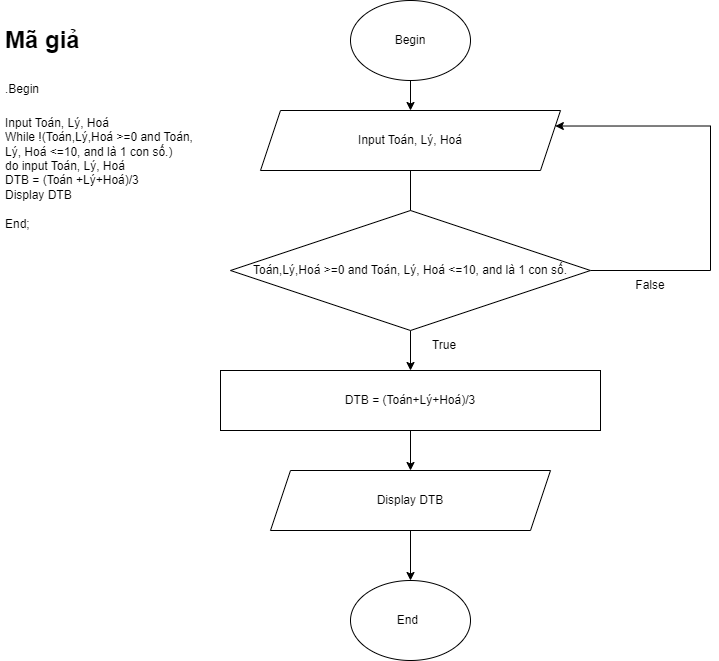

The diagram above was exported from draw.io. Its source (the exported page's mxGraphModel, read from the mxfile embedded in the PNG):
<mxGraphModel dx="1290" dy="581" grid="1" gridSize="10" guides="1" tooltips="1" connect="1" arrows="1" fold="1" page="1" pageScale="1" pageWidth="827" pageHeight="1169" math="0" shadow="0">
  <root>
    <mxCell id="0" />
    <mxCell id="1" parent="0" />
    <mxCell id="2HCF_teihQEg8rtVwn4U-1" value="&lt;h1&gt;&lt;span style=&quot;background-color: initial;&quot;&gt;Mã giả&lt;/span&gt;&lt;/h1&gt;&lt;h1&gt;&lt;span style=&quot;background-color: initial; font-size: 12px; font-weight: normal;&quot;&gt;.Begin&lt;/span&gt;&lt;/h1&gt;&lt;div&gt;&lt;span style=&quot;background-color: initial; font-size: 12px; font-weight: normal;&quot;&gt;Input Toán, Lý, Hoá&lt;/span&gt;&lt;/div&gt;&lt;div&gt;While !(Toán,Lý,Hoá &amp;gt;=0 and Toán, Lý, Hoá &amp;lt;=10, and là 1 con số.)&lt;/div&gt;&lt;div&gt;do input Toán, Lý, Hoá&lt;/div&gt;&lt;div&gt;DTB = (Toán +Lý+Hoá)/3&lt;/div&gt;&lt;div&gt;Display DTB&lt;/div&gt;&lt;div&gt;&lt;br&gt;&lt;/div&gt;&lt;div&gt;End;&lt;/div&gt;&lt;div&gt;&lt;br&gt;&lt;/div&gt;" style="text;html=1;strokeColor=none;fillColor=none;spacing=5;spacingTop=-20;whiteSpace=wrap;overflow=hidden;rounded=0;" vertex="1" parent="1">
      <mxGeometry y="60" width="210" height="330" as="geometry" />
    </mxCell>
    <mxCell id="2HCF_teihQEg8rtVwn4U-2" value="End&lt;span style=&quot;white-space: pre;&quot;&gt;&#09;&lt;/span&gt;" style="ellipse;whiteSpace=wrap;html=1;" vertex="1" parent="1">
      <mxGeometry x="350" y="620" width="120" height="80" as="geometry" />
    </mxCell>
    <mxCell id="2HCF_teihQEg8rtVwn4U-5" value="" style="edgeStyle=orthogonalEdgeStyle;rounded=0;orthogonalLoop=1;jettySize=auto;html=1;" edge="1" parent="1" source="2HCF_teihQEg8rtVwn4U-3" target="2HCF_teihQEg8rtVwn4U-4">
      <mxGeometry relative="1" as="geometry" />
    </mxCell>
    <mxCell id="2HCF_teihQEg8rtVwn4U-3" value="Begin" style="ellipse;whiteSpace=wrap;html=1;" vertex="1" parent="1">
      <mxGeometry x="350" y="40" width="120" height="80" as="geometry" />
    </mxCell>
    <mxCell id="2HCF_teihQEg8rtVwn4U-9" value="" style="edgeStyle=orthogonalEdgeStyle;rounded=0;orthogonalLoop=1;jettySize=auto;html=1;" edge="1" parent="1" source="2HCF_teihQEg8rtVwn4U-4">
      <mxGeometry relative="1" as="geometry">
        <mxPoint x="410" y="300" as="targetPoint" />
      </mxGeometry>
    </mxCell>
    <mxCell id="2HCF_teihQEg8rtVwn4U-4" value="Input Toán, Lý, Hoá" style="shape=parallelogram;perimeter=parallelogramPerimeter;whiteSpace=wrap;html=1;fixedSize=1;" vertex="1" parent="1">
      <mxGeometry x="260" y="150" width="300" height="60" as="geometry" />
    </mxCell>
    <mxCell id="2HCF_teihQEg8rtVwn4U-14" value="" style="edgeStyle=orthogonalEdgeStyle;rounded=0;orthogonalLoop=1;jettySize=auto;html=1;" edge="1" parent="1" source="2HCF_teihQEg8rtVwn4U-10" target="2HCF_teihQEg8rtVwn4U-13">
      <mxGeometry relative="1" as="geometry" />
    </mxCell>
    <mxCell id="2HCF_teihQEg8rtVwn4U-16" style="edgeStyle=orthogonalEdgeStyle;rounded=0;orthogonalLoop=1;jettySize=auto;html=1;exitX=1;exitY=0.5;exitDx=0;exitDy=0;entryX=1;entryY=0.25;entryDx=0;entryDy=0;" edge="1" parent="1" source="2HCF_teihQEg8rtVwn4U-10" target="2HCF_teihQEg8rtVwn4U-4">
      <mxGeometry relative="1" as="geometry">
        <mxPoint x="710" y="160" as="targetPoint" />
        <Array as="points">
          <mxPoint x="710" y="310" />
          <mxPoint x="710" y="166" />
        </Array>
      </mxGeometry>
    </mxCell>
    <mxCell id="2HCF_teihQEg8rtVwn4U-10" value="Toán,Lý,Hoá &amp;gt;=0 and Toán, Lý, Hoá &amp;lt;=10, and là 1 con số." style="rhombus;whiteSpace=wrap;html=1;" vertex="1" parent="1">
      <mxGeometry x="230" y="250" width="360" height="120" as="geometry" />
    </mxCell>
    <mxCell id="2HCF_teihQEg8rtVwn4U-22" value="" style="edgeStyle=orthogonalEdgeStyle;rounded=0;orthogonalLoop=1;jettySize=auto;html=1;" edge="1" parent="1" source="2HCF_teihQEg8rtVwn4U-13" target="2HCF_teihQEg8rtVwn4U-21">
      <mxGeometry relative="1" as="geometry" />
    </mxCell>
    <mxCell id="2HCF_teihQEg8rtVwn4U-13" value="DTB = (Toán+Lý+Hoá)/3" style="whiteSpace=wrap;html=1;" vertex="1" parent="1">
      <mxGeometry x="220" y="410" width="380" height="60" as="geometry" />
    </mxCell>
    <mxCell id="2HCF_teihQEg8rtVwn4U-18" value="False" style="text;html=1;strokeColor=none;fillColor=none;align=center;verticalAlign=middle;whiteSpace=wrap;rounded=0;" vertex="1" parent="1">
      <mxGeometry x="620" y="310" width="60" height="30" as="geometry" />
    </mxCell>
    <mxCell id="2HCF_teihQEg8rtVwn4U-19" value="True" style="text;html=1;strokeColor=none;fillColor=none;align=center;verticalAlign=middle;whiteSpace=wrap;rounded=0;" vertex="1" parent="1">
      <mxGeometry x="414" y="370" width="60" height="30" as="geometry" />
    </mxCell>
    <mxCell id="2HCF_teihQEg8rtVwn4U-23" value="" style="edgeStyle=orthogonalEdgeStyle;rounded=0;orthogonalLoop=1;jettySize=auto;html=1;" edge="1" parent="1" source="2HCF_teihQEg8rtVwn4U-21" target="2HCF_teihQEg8rtVwn4U-2">
      <mxGeometry relative="1" as="geometry" />
    </mxCell>
    <mxCell id="2HCF_teihQEg8rtVwn4U-21" value="Display DTB" style="shape=parallelogram;perimeter=parallelogramPerimeter;whiteSpace=wrap;html=1;fixedSize=1;" vertex="1" parent="1">
      <mxGeometry x="270" y="510" width="280" height="60" as="geometry" />
    </mxCell>
  </root>
</mxGraphModel>